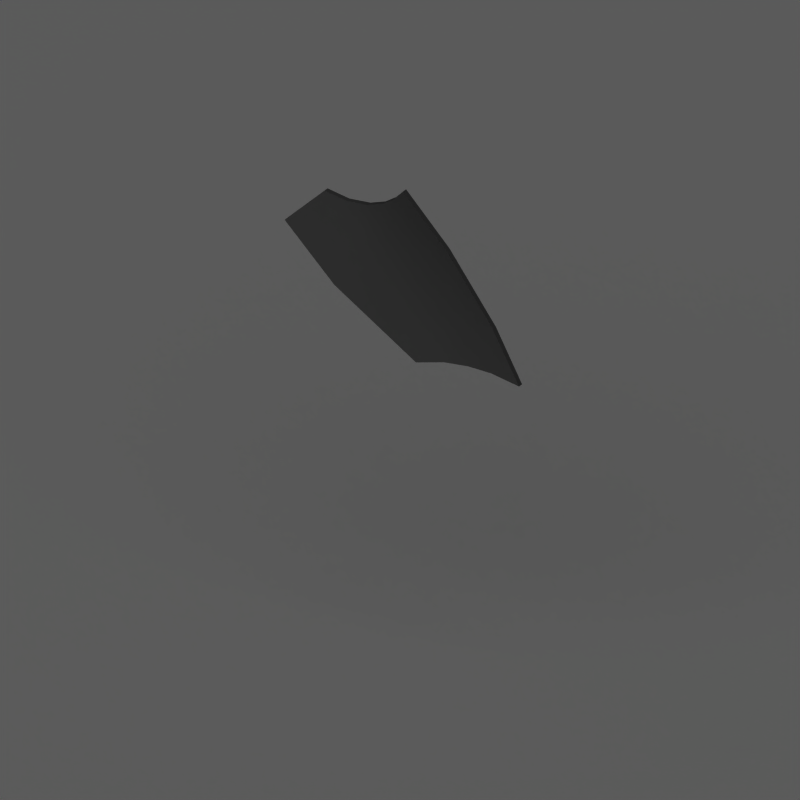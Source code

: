 # Source: generic_shield.blend  (saved by Blender 2.49.2; exported with 4.5.12 LTS)
import bpy
from mathutils import Matrix  # noqa: F401  (used for matrix-valued properties, if any)

bpy.ops.wm.read_factory_settings(use_empty=True)
scene = bpy.context.scene
scene.name = 'Scene'

# ---- collections
col_collection_1 = bpy.data.collections.new('Collection 1'); scene.collection.children.link(col_collection_1)

# ---- materials (node trees are filled in below, after node groups)
mat_shadowcatcher = bpy.data.materials.new('ShadowCatcher')
mat_shadowcatcher.alpha_threshold = 0.0
mat_shadowcatcher.diffuse_color = (1.0, 1.0, 1.0, 1.0)
mat_shadowcatcher.roughness = 0.5
mat_shadowcatcher.line_color = (0.0, 0.0, 0.0, 0.666)
mat_roughsteel_001 = bpy.data.materials.new('RoughSteel.001')
mat_roughsteel_001.alpha_threshold = 0.0
mat_roughsteel_001.preview_render_type = 'SHADERBALL'
mat_roughsteel_001.diffuse_color = (0.3969, 0.3969, 0.3969, 1.0)
mat_roughsteel_001.roughness = 0.5
mat_roughsteel_001.specular_intensity = 1.0
mat_roughsteel_001.line_color = (0.0, 0.0, 0.0, 1.0)

# ---- material node trees

# ---- world
world_world = bpy.data.worlds.new('World'); scene.world = world_world
world_world.color = (0.1, 0.1, 0.1)
world_world.use_sun_shadow = False
world_world.sun_shadow_jitter_overblur = 0.0
world_world.cycles.sampling_method = 'MANUAL'
world_world.cycles.sample_map_resolution = 256

# ---- cameras
cam_camera_001 = bpy.data.cameras.new('Camera.001')
cam_camera_001.type = 'ORTHO'
cam_camera_001.passepartout_alpha = 0.2
cam_camera_001.clip_end = 100.0
cam_camera_001.lens = 35.0
cam_camera_001.ortho_scale = 2.12
cam_camera_001.show_passepartout = False
cam_camera_001.show_safe_areas = True
cam_camera_001.dof.focus_distance = 0.0
cam_camera_001.dof.aperture_fstop = 128.0

# ---- lights
light_lamp = bpy.data.lights.new('Lamp', 'SUN')
light_lamp.transmission_factor = 0.0
light_lamp.angle = 1.571
light_lamp.energy = 1.0
light_lamp.shadow_buffer_clip_start = 0.5
light_lamp.shadow_soft_size = 1.0
light_lamp.shadow_cascade_max_distance = 1000.0
light_lamp.cycles.use_multiple_importance_sampling = False

# ---- meshes
me_plane = bpy.data.meshes.new('Plane')
me_plane.from_pydata([], [], [])
me_plane.use_remesh_preserve_volume = False
me_plane.use_remesh_preserve_attributes = False
me_plane.use_mirror_vertex_groups = False
me_plane.update()
me_plane_001 = bpy.data.meshes.new('Plane.001')
me_plane_001.from_pydata([(1.0, 1.0, 0.0), (1.0, -1.0, 0.0), (-1.0, -1.0, 0.0), (-1.0, 1.0, 0.0)], [], [(0, 3, 2, 1)])
me_plane_001.materials.append(mat_shadowcatcher)
me_plane_001.use_remesh_preserve_volume = False
me_plane_001.use_remesh_preserve_attributes = False
me_plane_001.use_mirror_vertex_groups = False
me_plane_001.update()
me_meheavyshield = bpy.data.meshes.new('meHeavyShield')
me_meheavyshield.from_pydata([(0.1911, -0.03271, -0.2821), (0.1911, -0.03271, 0.3701), (0.2602, -0.003073, 0.3701), (0.2528, -0.003073, 0.08719), (0.122, -0.04946, -0.3303), (0.122, -0.04946, 0.3703), (0.05287, -0.06295, 0.281), (0.05287, -0.06295, -0.3909), (-0.01625, -0.06573, 0.2326), (-0.01625, -0.06573, -0.4635), (-0.08537, -0.0557, 0.2084), (-0.08537, -0.0557, -0.5493), (-0.1545, -0.03723, 0.2), (-0.1619, -0.03723, -0.3368), (-0.2236, -0.005331, -0.03879), (-0.2236, -0.005331, 0.2), (0.1911, -0.04135, -0.2821), (0.2528, -0.01171, 0.08719), (0.1911, -0.04135, 0.3701), (0.2602, -0.01171, 0.3701), (0.122, -0.0581, 0.3703), (0.122, -0.0581, -0.3303), (0.05287, -0.07159, 0.281), (0.05287, -0.07159, -0.3909), (-0.01625, -0.07437, 0.2326), (-0.01625, -0.07437, -0.4635), (-0.08537, -0.06434, 0.2084), (-0.08537, -0.06434, -0.5493), (-0.1545, -0.04587, 0.2), (-0.1619, -0.04587, -0.3368), (-0.2236, -0.01397, 0.2), (-0.2236, -0.01397, -0.03879), (0.2084, -0.03358, -0.3097), (0.277, -0.002905, 0.09866), (0.2844, -0.002905, 0.3995), (0.1908, -0.04092, 0.3995), (0.09983, -0.06468, 0.3997), (0.1217, -0.05983, -0.3693), (0.05279, -0.07418, 0.3223), (0.05307, -0.07418, -0.4331), (-0.01643, -0.07418, 0.2644), (-0.01645, -0.07418, -0.5046), (-0.08558, -0.06468, 0.2357), (-0.09574, -0.06222, -0.6036), (-0.1546, -0.04697, 0.226), (-0.1732, -0.04204, -0.376), (-0.2478, -0.002905, 0.229), (-0.2478, -0.002905, -0.04209), (0.2084, -0.01326, -0.3097), (0.277, 0.01869, 0.09866), (0.2844, 0.01869, 0.3995), (0.1908, -0.01932, 0.3995), (0.09983, -0.04308, 0.3997), (0.1217, -0.03823, -0.3693), (0.05279, -0.05258, 0.3223), (0.05307, -0.05258, -0.4331), (-0.01643, -0.05258, 0.2644), (-0.01645, -0.05258, -0.5046), (-0.08558, -0.04308, 0.2357), (-0.09574, -0.04062, -0.6036), (-0.1546, -0.02537, 0.226), (-0.1732, -0.02044, -0.376), (-0.2478, 0.0187, 0.229), (-0.2478, 0.0187, -0.04209)], [], [(0, 3, 2, 1), (0, 1, 5, 4), (4, 5, 6, 7), (7, 6, 8, 9), (9, 8, 10, 11), (11, 10, 12, 13), (13, 12, 15, 14), (3, 0, 16, 17), (1, 2, 19, 18), (2, 3, 17, 19), (5, 1, 18, 20), (0, 4, 21, 16), (6, 5, 20, 22), (4, 7, 23, 21), (8, 6, 22, 24), (7, 9, 25, 23), (10, 8, 24, 26), (9, 11, 27, 25), (12, 10, 26, 28), (11, 13, 29, 27), (15, 12, 28, 30), (14, 15, 30, 31), (13, 14, 31, 29), (17, 16, 32, 33), (18, 19, 34, 35), (19, 17, 33, 34), (20, 18, 35, 36), (16, 21, 37, 32), (22, 20, 36, 38), (21, 23, 39, 37), (24, 22, 38, 40), (23, 25, 41, 39), (26, 24, 40, 42), (25, 27, 43, 41), (28, 26, 42, 44), (27, 29, 45, 43), (30, 28, 44, 46), (31, 30, 46, 47), (29, 31, 47, 45), (33, 32, 48, 49), (35, 34, 50, 51), (34, 33, 49, 50), (36, 35, 51, 52), (32, 37, 53, 48), (38, 36, 52, 54), (37, 39, 55, 53), (40, 38, 54, 56), (39, 41, 57, 55), (42, 40, 56, 58), (41, 43, 59, 57), (44, 42, 58, 60), (43, 45, 61, 59), (46, 44, 60, 62), (47, 46, 62, 63), (45, 47, 63, 61), (48, 51, 50, 49), (48, 53, 52, 51), (52, 53, 55, 54), (54, 55, 57, 56), (56, 57, 59, 58), (58, 59, 61, 60), (60, 61, 63, 62)])
me_meheavyshield.polygons.foreach_set('use_smooth', [True] * 62)
_k = set([(0, 3), (0, 4), (0, 16), (1, 2), (1, 5), (2, 3), (2, 19), (4, 7), (5, 6), (5, 20), (6, 8), (7, 9), (8, 10), (9, 11), (10, 12), (11, 13), (11, 27), (12, 15), (13, 14), (14, 15), (15, 30), (16, 17), (16, 21), (17, 19), (18, 19), (18, 20), (20, 22), (21, 23), (22, 24), (23, 25), (24, 26), (25, 27), (26, 28), (27, 29), (28, 30), (29, 31), (30, 31), (32, 33), (32, 37), (32, 48), (33, 34), (34, 35), (34, 50), (35, 36), (36, 38), (36, 52), (37, 39), (38, 40), (39, 41), (40, 42), (41, 43), (42, 44), (43, 45), (43, 59), (44, 46), (45, 47), (46, 47), (46, 62), (48, 49), (48, 53), (49, 50), (50, 51), (51, 52), (52, 54), (53, 55), (54, 56), (55, 57), (56, 58), (57, 59), (58, 60), (59, 61), (60, 62), (61, 63), (62, 63)])
me_meheavyshield.attributes.new('sharp_edge', 'BOOLEAN', 'EDGE').data.foreach_set('value', [ (min(e.vertices), max(e.vertices)) in _k for e in me_meheavyshield.edges])
me_meheavyshield.materials.append(mat_roughsteel_001)
me_meheavyshield.use_remesh_preserve_volume = False
me_meheavyshield.use_remesh_preserve_attributes = False
me_meheavyshield.use_mirror_vertex_groups = False
me_meheavyshield.update()

# ---- objects
ob_camera = bpy.data.objects.new('Camera', cam_camera_001)
ob_lamp = bpy.data.objects.new('Lamp', light_lamp)
ob_renderplatform = bpy.data.objects.new('RenderPlatform', me_plane)
ob_shadowplane = bpy.data.objects.new('ShadowPlane', me_plane_001)
ob_heavyshield = bpy.data.objects.new('HeavyShield', me_meheavyshield)

# ---- transforms, parenting, visibility, modifiers, constraints
ob_camera.location = (5.0, -5.0, 4.7)
ob_camera.rotation_euler = (1.047, 0.0, 0.7854)
ob_camera.lock_rotations_4d = False
ob_camera.empty_display_type = 'ARROWS'
ob_camera.lineart.crease_threshold = 0.0
ob_lamp.location = (2.5, -5.0, 7.5)
ob_lamp.rotation_euler = (0.4847, 0.4381, -0.2138)
ob_lamp.lock_rotations_4d = False
ob_lamp.empty_display_type = 'ARROWS'
ob_lamp.lineart.crease_threshold = 0.0
ob_renderplatform.location = (0.0, 0.0, 0.0)
ob_renderplatform.rotation_euler = (0.0, 0.0, -238.8)
ob_renderplatform.lock_rotations_4d = False
ob_renderplatform.empty_display_type = 'ARROWS'
ob_renderplatform.lineart.crease_threshold = 0.0
ob_shadowplane.location = (0.0, 0.0, 0.0)
ob_shadowplane.scale = (10.0, 10.0, 10.0)
ob_shadowplane.lock_rotations_4d = False
ob_shadowplane.empty_display_type = 'ARROWS'
ob_shadowplane.lineart.crease_threshold = 0.0
ob_heavyshield.location = (0.0006657, -0.0003795, 1.013)
ob_heavyshield.rotation_euler = (-6.2, 0.787, -2.826)
ob_heavyshield.scale = (0.72, 0.72, 0.72)
ob_heavyshield.lock_rotations_4d = False
ob_heavyshield.empty_display_type = 'ARROWS'
ob_heavyshield.color = (0.0, 0.0, 0.0, 1.0)
ob_heavyshield.lineart.crease_threshold = 0.0
_m = ob_heavyshield.modifiers.new('EdgeSplit', 'EDGE_SPLIT')
_m.use_edge_angle = False

# ---- collection membership
col_collection_1.objects.link(ob_camera)
col_collection_1.objects.link(ob_lamp)
col_collection_1.objects.link(ob_renderplatform)
col_collection_1.objects.link(ob_shadowplane)
col_collection_1.objects.link(ob_heavyshield)

# ---- scene / render settings (as saved in the file)
scene.camera = ob_camera
scene.frame_start = 1; scene.frame_end = 6; scene.frame_set(1)
scene.render.engine = 'BLENDER_EEVEE_NEXT'
scene.render.image_settings.compression = 90
scene.render.resolution_x = 256
scene.render.resolution_y = 256
scene.render.resolution_percentage = 25
scene.render.pixel_aspect_x = 100.0
scene.render.pixel_aspect_y = 100.0
scene.render.fps = 10
scene.render.dither_intensity = 0.0
scene.render.use_compositing = False
scene.render.use_sequencer = False
scene.render.use_bake_selected_to_active = True
scene.render.bake_margin = 2
scene.render.bake_bias = 0.0
scene.render.use_stamp_time = False
scene.render.use_stamp_date = False
scene.render.use_stamp_frame = False
scene.render.use_stamp_camera = False
scene.render.use_stamp_scene = False
scene.render.use_stamp_filename = False
scene.render.use_stamp_render_time = False
scene.render.stamp_font_size = 0
scene.cycles.use_denoising = False
scene.cycles.samples = 10
scene.cycles.sampling_pattern = 'TABULATED_SOBOL'
scene.cycles.light_sampling_threshold = 0.0
scene.cycles.use_adaptive_sampling = False
scene.cycles.use_light_tree = False
scene.cycles.blur_glossy = 0.0
scene.cycles.volume_bounces = 1
scene.cycles.pixel_filter_type = 'GAUSSIAN'
scene.cycles.sample_clamp_indirect = 0.0
scene.view_settings.view_transform = 'Raw'
bpy.context.view_layer.update()
